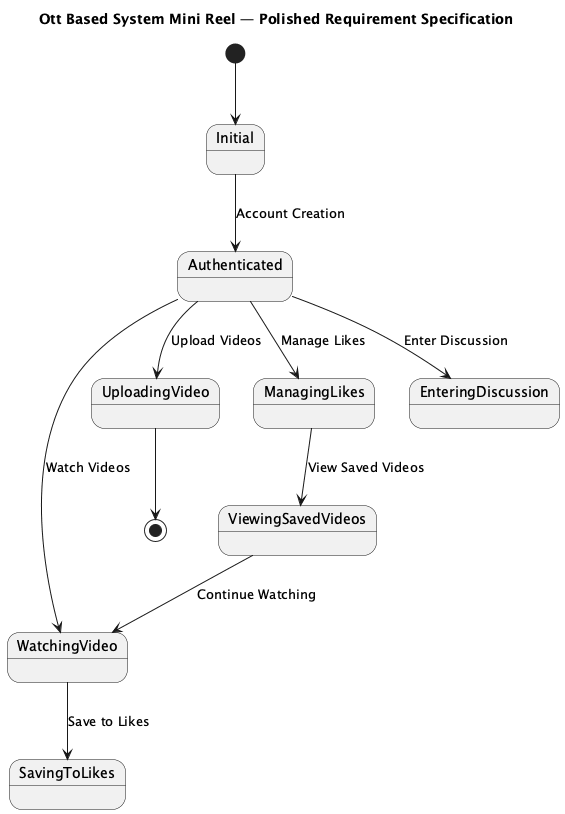

The diagram above was rendered by PlantUML. Its source (embedded in the PNG):
@startuml
title Ott Based System Mini Reel — Polished Requirement Specification

state "Initial" as Initial
state "Authenticated" as Authenticated
state "WatchingVideo" as WatchingVideo
state "UploadingVideo" as UploadingVideo
state "ManagingLikes" as ManagingLikes
state "EnteringDiscussion" as EnteringDiscussion
state "SavingToLikes" as SavingToLikes
state "ViewingSavedVideos" as ViewingSavedVideos

[*] --> Initial

Initial --> Authenticated : Account Creation

Authenticated --> WatchingVideo : Watch Videos
Authenticated --> UploadingVideo : Upload Videos
Authenticated --> ManagingLikes : Manage Likes
Authenticated --> EnteringDiscussion : Enter Discussion

WatchingVideo --> SavingToLikes : Save to Likes

ManagingLikes --> ViewingSavedVideos : View Saved Videos

ViewingSavedVideos --> WatchingVideo : Continue Watching

UploadingVideo --> [*]

@enduml